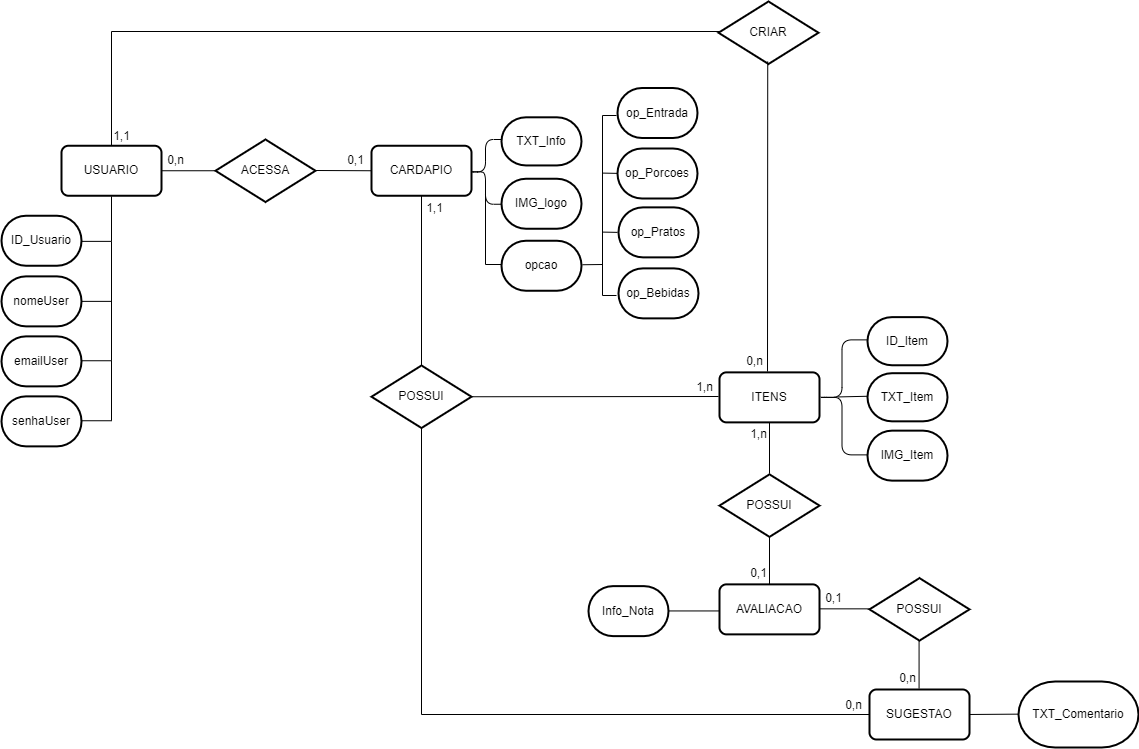

The diagram above was exported from draw.io. Its source (the exported page's mxGraphModel, read from the mxfile embedded in the PNG):
<mxGraphModel dx="971" dy="549" grid="1" gridSize="10" guides="1" tooltips="1" connect="1" arrows="1" fold="1" page="1" pageScale="1" pageWidth="1169" pageHeight="827" math="0" shadow="0">
  <root>
    <mxCell id="0" />
    <mxCell id="1" parent="0" />
    <mxCell id="Rqm8L4P_NGWWnahaFIdo-5" value="USUARIO" style="rounded=1;whiteSpace=wrap;html=1;absoluteArcSize=1;arcSize=14;strokeWidth=2;" parent="1" vertex="1">
      <mxGeometry x="72" y="174.25" width="100" height="50" as="geometry" />
    </mxCell>
    <mxCell id="Rqm8L4P_NGWWnahaFIdo-7" value="CARDAPIO" style="rounded=1;whiteSpace=wrap;html=1;absoluteArcSize=1;arcSize=14;strokeWidth=2;" parent="1" vertex="1">
      <mxGeometry x="382" y="174.25" width="100" height="50" as="geometry" />
    </mxCell>
    <mxCell id="Rqm8L4P_NGWWnahaFIdo-9" value="AVALIACAO" style="rounded=1;whiteSpace=wrap;html=1;absoluteArcSize=1;arcSize=14;strokeWidth=2;" parent="1" vertex="1">
      <mxGeometry x="730" y="612.87" width="100" height="50" as="geometry" />
    </mxCell>
    <mxCell id="Rqm8L4P_NGWWnahaFIdo-12" value="SUGESTAO" style="rounded=1;whiteSpace=wrap;html=1;absoluteArcSize=1;arcSize=14;strokeWidth=2;" parent="1" vertex="1">
      <mxGeometry x="880" y="718" width="100" height="50" as="geometry" />
    </mxCell>
    <mxCell id="Rqm8L4P_NGWWnahaFIdo-13" value="ACESSA" style="strokeWidth=2;html=1;shape=mxgraph.flowchart.decision;whiteSpace=wrap;" parent="1" vertex="1">
      <mxGeometry x="226" y="168" width="100" height="62.5" as="geometry" />
    </mxCell>
    <mxCell id="Rqm8L4P_NGWWnahaFIdo-14" value="POSSUI" style="strokeWidth=2;html=1;shape=mxgraph.flowchart.decision;whiteSpace=wrap;" parent="1" vertex="1">
      <mxGeometry x="382" y="394" width="100" height="62.5" as="geometry" />
    </mxCell>
    <mxCell id="Rqm8L4P_NGWWnahaFIdo-15" value="POSSUI" style="strokeWidth=2;html=1;shape=mxgraph.flowchart.decision;whiteSpace=wrap;" parent="1" vertex="1">
      <mxGeometry x="730" y="502.87" width="100" height="62.5" as="geometry" />
    </mxCell>
    <mxCell id="Rqm8L4P_NGWWnahaFIdo-23" value="" style="endArrow=none;html=1;rounded=0;exitX=1;exitY=0.5;exitDx=0;exitDy=0;entryX=0;entryY=0.5;entryDx=0;entryDy=0;entryPerimeter=0;" parent="1" source="Rqm8L4P_NGWWnahaFIdo-5" target="Rqm8L4P_NGWWnahaFIdo-13" edge="1">
      <mxGeometry width="50" height="50" relative="1" as="geometry">
        <mxPoint x="432" y="344.25" as="sourcePoint" />
        <mxPoint x="482" y="294.25" as="targetPoint" />
      </mxGeometry>
    </mxCell>
    <mxCell id="Rqm8L4P_NGWWnahaFIdo-25" value="" style="endArrow=none;html=1;rounded=0;entryX=0;entryY=0.5;entryDx=0;entryDy=0;" parent="1" target="Rqm8L4P_NGWWnahaFIdo-7" edge="1">
      <mxGeometry width="50" height="50" relative="1" as="geometry">
        <mxPoint x="326" y="199" as="sourcePoint" />
        <mxPoint x="482" y="104.25" as="targetPoint" />
      </mxGeometry>
    </mxCell>
    <mxCell id="Rqm8L4P_NGWWnahaFIdo-26" value="" style="endArrow=none;html=1;rounded=0;entryX=0.5;entryY=1;entryDx=0;entryDy=0;exitX=0.5;exitY=0;exitDx=0;exitDy=0;exitPerimeter=0;" parent="1" source="Rqm8L4P_NGWWnahaFIdo-14" target="Rqm8L4P_NGWWnahaFIdo-7" edge="1">
      <mxGeometry width="50" height="50" relative="1" as="geometry">
        <mxPoint x="432" y="344.25" as="sourcePoint" />
        <mxPoint x="482" y="294.25" as="targetPoint" />
      </mxGeometry>
    </mxCell>
    <mxCell id="Rqm8L4P_NGWWnahaFIdo-30" value="0,1" style="text;html=1;align=center;verticalAlign=middle;resizable=0;points=[];autosize=1;strokeColor=none;fillColor=none;" parent="1" vertex="1">
      <mxGeometry x="346" y="174.25" width="40" height="30" as="geometry" />
    </mxCell>
    <mxCell id="Rqm8L4P_NGWWnahaFIdo-31" value="0,n" style="text;html=1;align=center;verticalAlign=middle;resizable=0;points=[];autosize=1;strokeColor=none;fillColor=none;" parent="1" vertex="1">
      <mxGeometry x="166" y="174.25" width="40" height="30" as="geometry" />
    </mxCell>
    <mxCell id="Rqm8L4P_NGWWnahaFIdo-33" value="1,1" style="text;html=1;align=center;verticalAlign=middle;resizable=0;points=[];autosize=1;strokeColor=none;fillColor=none;" parent="1" vertex="1">
      <mxGeometry x="425" y="222.25" width="40" height="30" as="geometry" />
    </mxCell>
    <mxCell id="Rqm8L4P_NGWWnahaFIdo-35" value="" style="endArrow=none;html=1;rounded=0;entryX=0.5;entryY=1;entryDx=0;entryDy=0;exitX=0.5;exitY=0;exitDx=0;exitDy=0;entryPerimeter=0;" parent="1" source="Rqm8L4P_NGWWnahaFIdo-9" target="Rqm8L4P_NGWWnahaFIdo-15" edge="1">
      <mxGeometry width="50" height="50" relative="1" as="geometry">
        <mxPoint x="840" y="612.87" as="sourcePoint" />
        <mxPoint x="840" y="562.87" as="targetPoint" />
      </mxGeometry>
    </mxCell>
    <mxCell id="Rqm8L4P_NGWWnahaFIdo-38" value="ID_Usuario" style="strokeWidth=2;html=1;shape=mxgraph.flowchart.terminator;whiteSpace=wrap;" parent="1" vertex="1">
      <mxGeometry x="12" y="244.25" width="80" height="50" as="geometry" />
    </mxCell>
    <mxCell id="Rqm8L4P_NGWWnahaFIdo-39" value="nomeUser" style="strokeWidth=2;html=1;shape=mxgraph.flowchart.terminator;whiteSpace=wrap;" parent="1" vertex="1">
      <mxGeometry x="12" y="304.87" width="80" height="50" as="geometry" />
    </mxCell>
    <mxCell id="Rqm8L4P_NGWWnahaFIdo-40" value="emailUser" style="strokeWidth=2;html=1;shape=mxgraph.flowchart.terminator;whiteSpace=wrap;" parent="1" vertex="1">
      <mxGeometry x="12" y="364.87" width="80" height="50" as="geometry" />
    </mxCell>
    <mxCell id="Rqm8L4P_NGWWnahaFIdo-41" value="senhaUser" style="strokeWidth=2;html=1;shape=mxgraph.flowchart.terminator;whiteSpace=wrap;" parent="1" vertex="1">
      <mxGeometry x="12" y="424.87" width="80" height="50" as="geometry" />
    </mxCell>
    <mxCell id="Rqm8L4P_NGWWnahaFIdo-50" value="" style="shape=partialRectangle;whiteSpace=wrap;html=1;top=0;left=0;fillColor=none;" parent="1" vertex="1">
      <mxGeometry x="92" y="224.87" width="30" height="45" as="geometry" />
    </mxCell>
    <mxCell id="Rqm8L4P_NGWWnahaFIdo-52" value="" style="shape=partialRectangle;whiteSpace=wrap;html=1;top=0;left=0;fillColor=none;" parent="1" vertex="1">
      <mxGeometry x="92" y="269.87" width="30" height="60" as="geometry" />
    </mxCell>
    <mxCell id="Rqm8L4P_NGWWnahaFIdo-53" value="" style="shape=partialRectangle;whiteSpace=wrap;html=1;top=0;left=0;fillColor=none;" parent="1" vertex="1">
      <mxGeometry x="92" y="329.25" width="30" height="60" as="geometry" />
    </mxCell>
    <mxCell id="Rqm8L4P_NGWWnahaFIdo-54" value="" style="shape=partialRectangle;whiteSpace=wrap;html=1;top=0;left=0;fillColor=none;" parent="1" vertex="1">
      <mxGeometry x="92" y="389.25" width="30" height="60" as="geometry" />
    </mxCell>
    <mxCell id="Rqm8L4P_NGWWnahaFIdo-64" value="op_Entrada" style="strokeWidth=2;html=1;shape=mxgraph.flowchart.terminator;whiteSpace=wrap;" parent="1" vertex="1">
      <mxGeometry x="628" y="116.5" width="80" height="50" as="geometry" />
    </mxCell>
    <mxCell id="Rqm8L4P_NGWWnahaFIdo-65" value="op_Porcoes" style="strokeWidth=2;html=1;shape=mxgraph.flowchart.terminator;whiteSpace=wrap;" parent="1" vertex="1">
      <mxGeometry x="628" y="177" width="80" height="50" as="geometry" />
    </mxCell>
    <mxCell id="Rqm8L4P_NGWWnahaFIdo-70" value="op_Pratos" style="strokeWidth=2;html=1;shape=mxgraph.flowchart.terminator;whiteSpace=wrap;" parent="1" vertex="1">
      <mxGeometry x="629" y="235.87" width="80" height="50" as="geometry" />
    </mxCell>
    <mxCell id="Rqm8L4P_NGWWnahaFIdo-71" value="op_Bebidas" style="strokeWidth=2;html=1;shape=mxgraph.flowchart.terminator;whiteSpace=wrap;" parent="1" vertex="1">
      <mxGeometry x="629" y="296.87" width="80" height="50" as="geometry" />
    </mxCell>
    <mxCell id="MxBxXAydi_n0SclHXv3H-10" value="ID_Item" style="strokeWidth=2;html=1;shape=mxgraph.flowchart.terminator;whiteSpace=wrap;" parent="1" vertex="1">
      <mxGeometry x="878" y="345.63" width="80" height="48.13" as="geometry" />
    </mxCell>
    <mxCell id="MxBxXAydi_n0SclHXv3H-11" value="IMG_Item" style="strokeWidth=2;html=1;shape=mxgraph.flowchart.terminator;whiteSpace=wrap;" parent="1" vertex="1">
      <mxGeometry x="878" y="459.14" width="80" height="50" as="geometry" />
    </mxCell>
    <mxCell id="MxBxXAydi_n0SclHXv3H-20" value="ITENS" style="rounded=1;whiteSpace=wrap;html=1;absoluteArcSize=1;arcSize=14;strokeWidth=2;" parent="1" vertex="1">
      <mxGeometry x="730" y="400.87" width="100" height="50" as="geometry" />
    </mxCell>
    <mxCell id="MxBxXAydi_n0SclHXv3H-21" value="" style="shape=curlyBracket;whiteSpace=wrap;html=1;rounded=1;flipH=0;labelPosition=right;verticalLabelPosition=middle;align=left;verticalAlign=middle;" parent="1" vertex="1">
      <mxGeometry x="827" y="368.37" width="51" height="115" as="geometry" />
    </mxCell>
    <mxCell id="MxBxXAydi_n0SclHXv3H-22" value="" style="endArrow=none;html=1;rounded=0;exitX=0.417;exitY=0.505;exitDx=0;exitDy=0;exitPerimeter=0;" parent="1" edge="1">
      <mxGeometry width="50" height="50" relative="1" as="geometry">
        <mxPoint x="848.2669999999998" y="425.44499999999994" as="sourcePoint" />
        <mxPoint x="880" y="424.71000000000004" as="targetPoint" />
      </mxGeometry>
    </mxCell>
    <mxCell id="MxBxXAydi_n0SclHXv3H-23" value="TXT_Item" style="strokeWidth=2;html=1;shape=mxgraph.flowchart.terminator;whiteSpace=wrap;" parent="1" vertex="1">
      <mxGeometry x="878" y="401.69999999999993" width="80" height="48.13" as="geometry" />
    </mxCell>
    <mxCell id="MxBxXAydi_n0SclHXv3H-29" value="" style="endArrow=none;html=1;rounded=0;exitX=1;exitY=0.5;exitDx=0;exitDy=0;exitPerimeter=0;" parent="1" source="Rqm8L4P_NGWWnahaFIdo-14" edge="1">
      <mxGeometry width="50" height="50" relative="1" as="geometry">
        <mxPoint x="679" y="425.34000000000003" as="sourcePoint" />
        <mxPoint x="729" y="425" as="targetPoint" />
      </mxGeometry>
    </mxCell>
    <mxCell id="MxBxXAydi_n0SclHXv3H-35" value="" style="shape=partialRectangle;whiteSpace=wrap;html=1;bottom=0;right=0;fillColor=none;" parent="1" vertex="1">
      <mxGeometry x="122" y="60" width="690" height="114.25" as="geometry" />
    </mxCell>
    <mxCell id="MxBxXAydi_n0SclHXv3H-36" value="CRIAR" style="strokeWidth=2;html=1;shape=mxgraph.flowchart.decision;whiteSpace=wrap;" parent="1" vertex="1">
      <mxGeometry x="729" y="30" width="100" height="62.5" as="geometry" />
    </mxCell>
    <mxCell id="MxBxXAydi_n0SclHXv3H-39" value="" style="endArrow=none;html=1;rounded=0;entryX=0.5;entryY=1;entryDx=0;entryDy=0;" parent="1" target="MxBxXAydi_n0SclHXv3H-20" edge="1">
      <mxGeometry width="50" height="50" relative="1" as="geometry">
        <mxPoint x="780" y="502" as="sourcePoint" />
        <mxPoint x="779.23" y="481.12" as="targetPoint" />
      </mxGeometry>
    </mxCell>
    <mxCell id="MxBxXAydi_n0SclHXv3H-43" value="" style="shape=curlyBracket;whiteSpace=wrap;html=1;rounded=1;flipH=0;labelPosition=right;verticalLabelPosition=middle;align=left;verticalAlign=middle;" parent="1" vertex="1">
      <mxGeometry x="480" y="168" width="32" height="64.75" as="geometry" />
    </mxCell>
    <mxCell id="MxBxXAydi_n0SclHXv3H-44" value="IMG_logo" style="strokeWidth=2;html=1;shape=mxgraph.flowchart.terminator;whiteSpace=wrap;" parent="1" vertex="1">
      <mxGeometry x="512" y="207.24999999999997" width="80" height="50" as="geometry" />
    </mxCell>
    <mxCell id="MxBxXAydi_n0SclHXv3H-45" value="TXT_Info" style="strokeWidth=2;html=1;shape=mxgraph.flowchart.terminator;whiteSpace=wrap;" parent="1" vertex="1">
      <mxGeometry x="512" y="145.80999999999992" width="80" height="48.13" as="geometry" />
    </mxCell>
    <mxCell id="MxBxXAydi_n0SclHXv3H-46" value="" style="endArrow=none;html=1;rounded=0;exitX=1;exitY=0.5;exitDx=0;exitDy=0;exitPerimeter=0;entryX=0;entryY=0.5;entryDx=0;entryDy=0;" parent="1" edge="1">
      <mxGeometry width="50" height="50" relative="1" as="geometry">
        <mxPoint x="674" y="639.44" as="sourcePoint" />
        <mxPoint x="730" y="639.44" as="targetPoint" />
      </mxGeometry>
    </mxCell>
    <mxCell id="MxBxXAydi_n0SclHXv3H-47" value="Info_Nota" style="strokeWidth=2;html=1;shape=mxgraph.flowchart.terminator;whiteSpace=wrap;" parent="1" vertex="1">
      <mxGeometry x="599" y="614.62" width="80" height="50" as="geometry" />
    </mxCell>
    <mxCell id="MxBxXAydi_n0SclHXv3H-49" value="" style="endArrow=none;html=1;rounded=0;exitX=1;exitY=0.5;exitDx=0;exitDy=0;exitPerimeter=0;entryX=0;entryY=0.5;entryDx=0;entryDy=0;" parent="1" edge="1">
      <mxGeometry width="50" height="50" relative="1" as="geometry">
        <mxPoint x="830" y="637.34" as="sourcePoint" />
        <mxPoint x="886" y="637.34" as="targetPoint" />
      </mxGeometry>
    </mxCell>
    <mxCell id="MxBxXAydi_n0SclHXv3H-50" value="POSSUI" style="strokeWidth=2;html=1;shape=mxgraph.flowchart.decision;whiteSpace=wrap;" parent="1" vertex="1">
      <mxGeometry x="880" y="606.62" width="100" height="62.5" as="geometry" />
    </mxCell>
    <mxCell id="MxBxXAydi_n0SclHXv3H-52" value="" style="endArrow=none;html=1;rounded=0;entryX=0.5;entryY=1;entryDx=0;entryDy=0;exitX=0.5;exitY=0;exitDx=0;exitDy=0;entryPerimeter=0;" parent="1" edge="1">
      <mxGeometry width="50" height="50" relative="1" as="geometry">
        <mxPoint x="929.5699999999999" y="717.12" as="sourcePoint" />
        <mxPoint x="929.5699999999999" y="669.12" as="targetPoint" />
      </mxGeometry>
    </mxCell>
    <mxCell id="MxBxXAydi_n0SclHXv3H-53" value="" style="endArrow=none;html=1;rounded=0;exitX=1;exitY=0.5;exitDx=0;exitDy=0;exitPerimeter=0;" parent="1" edge="1">
      <mxGeometry width="50" height="50" relative="1" as="geometry">
        <mxPoint x="980" y="742.98" as="sourcePoint" />
        <mxPoint x="1030" y="742.64" as="targetPoint" />
      </mxGeometry>
    </mxCell>
    <mxCell id="MxBxXAydi_n0SclHXv3H-54" value="TXT_Comentario" style="strokeWidth=2;html=1;shape=mxgraph.flowchart.terminator;whiteSpace=wrap;" parent="1" vertex="1">
      <mxGeometry x="1029" y="710" width="120" height="66" as="geometry" />
    </mxCell>
    <mxCell id="MxBxXAydi_n0SclHXv3H-56" value="1,n" style="text;html=1;align=center;verticalAlign=middle;resizable=0;points=[];autosize=1;strokeColor=none;fillColor=none;" parent="1" vertex="1">
      <mxGeometry x="695" y="400.87" width="40" height="30" as="geometry" />
    </mxCell>
    <mxCell id="MxBxXAydi_n0SclHXv3H-57" value="0,1" style="text;html=1;align=center;verticalAlign=middle;resizable=0;points=[];autosize=1;strokeColor=none;fillColor=none;" parent="1" vertex="1">
      <mxGeometry x="749" y="586.62" width="40" height="30" as="geometry" />
    </mxCell>
    <mxCell id="MxBxXAydi_n0SclHXv3H-58" value="1,n" style="text;html=1;align=center;verticalAlign=middle;resizable=0;points=[];autosize=1;strokeColor=none;fillColor=none;" parent="1" vertex="1">
      <mxGeometry x="749" y="448" width="40" height="30" as="geometry" />
    </mxCell>
    <mxCell id="MxBxXAydi_n0SclHXv3H-59" value="0,n" style="text;html=1;align=center;verticalAlign=middle;resizable=0;points=[];autosize=1;strokeColor=none;fillColor=none;" parent="1" vertex="1">
      <mxGeometry x="898" y="692" width="40" height="30" as="geometry" />
    </mxCell>
    <mxCell id="MxBxXAydi_n0SclHXv3H-60" value="0,1" style="text;html=1;align=center;verticalAlign=middle;resizable=0;points=[];autosize=1;strokeColor=none;fillColor=none;" parent="1" vertex="1">
      <mxGeometry x="824" y="612" width="40" height="30" as="geometry" />
    </mxCell>
    <mxCell id="MxBxXAydi_n0SclHXv3H-62" value="0,n" style="text;html=1;align=center;verticalAlign=middle;resizable=0;points=[];autosize=1;strokeColor=none;fillColor=none;" parent="1" vertex="1">
      <mxGeometry x="745" y="374.87" width="40" height="30" as="geometry" />
    </mxCell>
    <mxCell id="MxBxXAydi_n0SclHXv3H-63" value="1,1" style="text;html=1;align=center;verticalAlign=middle;resizable=0;points=[];autosize=1;strokeColor=none;fillColor=none;" parent="1" vertex="1">
      <mxGeometry x="112" y="149.81" width="40" height="30" as="geometry" />
    </mxCell>
    <mxCell id="zCSu6Tf-CRwgerYkkDfE-1" value="" style="shape=partialRectangle;whiteSpace=wrap;html=1;bottom=0;right=0;fillColor=none;flipH=0;direction=north;" parent="1" vertex="1">
      <mxGeometry x="496" y="211.25" width="16" height="81.75" as="geometry" />
    </mxCell>
    <mxCell id="zCSu6Tf-CRwgerYkkDfE-9" value="" style="shape=partialRectangle;whiteSpace=wrap;html=1;bottom=1;right=1;left=1;top=0;fillColor=none;routingCenterX=-0.5;direction=south;" parent="1" vertex="1">
      <mxGeometry x="613" y="144" width="14" height="180" as="geometry" />
    </mxCell>
    <mxCell id="zCSu6Tf-CRwgerYkkDfE-11" value="" style="endArrow=none;html=1;rounded=0;exitX=1;exitY=0.5;exitDx=0;exitDy=0;exitPerimeter=0;" parent="1" edge="1">
      <mxGeometry width="50" height="50" relative="1" as="geometry">
        <mxPoint x="593" y="293.25" as="sourcePoint" />
        <mxPoint x="613" y="293" as="targetPoint" />
      </mxGeometry>
    </mxCell>
    <mxCell id="zCSu6Tf-CRwgerYkkDfE-15" value="" style="endArrow=none;html=1;rounded=0;exitX=1;exitY=0.5;exitDx=0;exitDy=0;exitPerimeter=0;entryX=0;entryY=0.5;entryDx=0;entryDy=0;entryPerimeter=0;" parent="1" edge="1">
      <mxGeometry width="50" height="50" relative="1" as="geometry">
        <mxPoint x="613" y="260.59000000000003" as="sourcePoint" />
        <mxPoint x="628" y="260.87" as="targetPoint" />
      </mxGeometry>
    </mxCell>
    <mxCell id="zCSu6Tf-CRwgerYkkDfE-16" value="" style="endArrow=none;html=1;rounded=0;exitX=1;exitY=0.5;exitDx=0;exitDy=0;exitPerimeter=0;entryX=0;entryY=0.5;entryDx=0;entryDy=0;entryPerimeter=0;" parent="1" edge="1">
      <mxGeometry width="50" height="50" relative="1" as="geometry">
        <mxPoint x="613" y="201.59000000000003" as="sourcePoint" />
        <mxPoint x="628" y="201.87" as="targetPoint" />
      </mxGeometry>
    </mxCell>
    <mxCell id="zCSu6Tf-CRwgerYkkDfE-17" value="" style="endArrow=none;html=1;rounded=0;entryX=0.5;entryY=1;entryDx=0;entryDy=0;" parent="1" edge="1">
      <mxGeometry width="50" height="50" relative="1" as="geometry">
        <mxPoint x="778" y="400" as="sourcePoint" />
        <mxPoint x="778.23" y="90" as="targetPoint" />
      </mxGeometry>
    </mxCell>
    <mxCell id="zCSu6Tf-CRwgerYkkDfE-20" value="" style="shape=partialRectangle;whiteSpace=wrap;html=1;bottom=0;right=0;fillColor=none;flipH=1;flipV=1;direction=south;" parent="1" vertex="1">
      <mxGeometry x="432" y="457" width="448" height="286" as="geometry" />
    </mxCell>
    <mxCell id="zCSu6Tf-CRwgerYkkDfE-22" value="0,n" style="text;html=1;align=center;verticalAlign=middle;resizable=0;points=[];autosize=1;strokeColor=none;fillColor=none;" parent="1" vertex="1">
      <mxGeometry x="844" y="719" width="40" height="30" as="geometry" />
    </mxCell>
    <mxCell id="iqWDtQq48fBG8h5AlLHL-1" value="opcao" style="strokeWidth=2;html=1;shape=mxgraph.flowchart.terminator;whiteSpace=wrap;" vertex="1" parent="1">
      <mxGeometry x="512" y="269.25" width="80" height="50" as="geometry" />
    </mxCell>
  </root>
</mxGraphModel>